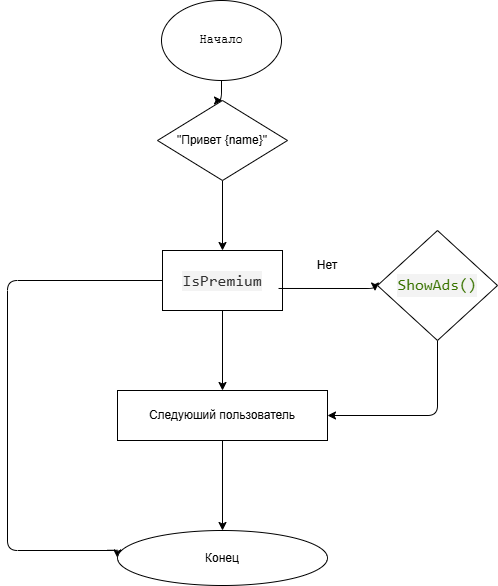

The diagram above was exported from draw.io. Its source (the exported page's mxGraphModel, read from the mxfile embedded in the PNG):
<mxGraphModel dx="1426" dy="777" grid="1" gridSize="10" guides="1" tooltips="1" connect="1" arrows="1" fold="1" page="1" pageScale="1" pageWidth="827" pageHeight="1169" background="none" math="0" shadow="0">
  <root>
    <mxCell id="0" />
    <mxCell id="1" parent="0" />
    <mxCell id="TJjHuYLRgwp9fMEp8j_S-3" edge="1" parent="1" source="TJjHuYLRgwp9fMEp8j_S-1" style="edgeStyle=orthogonalEdgeStyle;orthogonalLoop=1;jettySize=auto;html=1;" target="TJjHuYLRgwp9fMEp8j_S-2" value="">
      <mxGeometry relative="1" as="geometry" />
    </mxCell>
    <mxCell id="TJjHuYLRgwp9fMEp8j_S-1" parent="1" style="ellipse;whiteSpace=wrap;html=1;fontFamily=Courier New;labelBackgroundColor=none;rounded=0;" value="&lt;font dir=&quot;auto&quot; style=&quot;vertical-align: inherit;&quot;&gt;&lt;font dir=&quot;auto&quot; style=&quot;vertical-align: inherit;&quot;&gt;Начало&lt;/font&gt;&lt;/font&gt;" vertex="1">
      <mxGeometry height="80" width="120" x="354" y="90" as="geometry" />
    </mxCell>
    <mxCell id="TJjHuYLRgwp9fMEp8j_S-13" edge="1" parent="1" source="TJjHuYLRgwp9fMEp8j_S-2" style="edgeStyle=orthogonalEdgeStyle;orthogonalLoop=1;jettySize=auto;html=1;" target="TJjHuYLRgwp9fMEp8j_S-12" value="">
      <mxGeometry relative="1" as="geometry" />
    </mxCell>
    <mxCell id="TJjHuYLRgwp9fMEp8j_S-2" parent="1" style="rhombus;whiteSpace=wrap;html=1;labelBackgroundColor=none;rounded=0;points=[[0,0,0,0,0],[0,0.5,0,0,0],[0,1,0,0,0],[0.5,0,0,0,0],[0.5,1,0,0,0],[1,0,0,0,0],[1,0.5,0,0,0],[1,1,0,0,0]];" value="&lt;font dir=&quot;auto&quot; style=&quot;vertical-align: inherit;&quot;&gt;&lt;font dir=&quot;auto&quot; style=&quot;vertical-align: inherit;&quot;&gt;&quot;Привет {name}&quot;&lt;/font&gt;&lt;/font&gt;" vertex="1">
      <mxGeometry height="80" width="130" x="350" y="190" as="geometry" />
    </mxCell>
    <mxCell id="TJjHuYLRgwp9fMEp8j_S-23" edge="1" parent="1" source="TJjHuYLRgwp9fMEp8j_S-12" style="edgeStyle=orthogonalEdgeStyle;orthogonalLoop=1;jettySize=auto;html=1;" target="TJjHuYLRgwp9fMEp8j_S-22" value="">
      <mxGeometry relative="1" as="geometry" />
    </mxCell>
    <mxCell id="TJjHuYLRgwp9fMEp8j_S-30" edge="1" parent="1" source="TJjHuYLRgwp9fMEp8j_S-12" style="edgeStyle=orthogonalEdgeStyle;orthogonalLoop=1;jettySize=auto;html=1;exitX=0;exitY=0.5;exitDx=0;exitDy=0;entryX=0;entryY=0.5;entryDx=0;entryDy=0;" target="TJjHuYLRgwp9fMEp8j_S-26">
      <mxGeometry relative="1" as="geometry">
        <Array as="points">
          <mxPoint x="200" y="370" />
          <mxPoint x="200" y="640" />
          <mxPoint x="310" y="640" />
        </Array>
      </mxGeometry>
    </mxCell>
    <mxCell id="TJjHuYLRgwp9fMEp8j_S-12" parent="1" style="rounded=0;whiteSpace=wrap;html=1;labelBackgroundColor=none;" value="&lt;pre class=&quot;hljs language-csharp&quot; style=&quot;box-sizing: border-box; font-family: monospace, serif; font-size: 16px; text-wrap-mode: wrap; overflow-wrap: break-word; background: rgb(243, 243, 243); color: rgb(49, 49, 49); line-height: 20px; margin: 0px; text-align: left;&quot;&gt;&lt;font dir=&quot;auto&quot; style=&quot;vertical-align: inherit;&quot;&gt;&lt;font dir=&quot;auto&quot; style=&quot;vertical-align: inherit;&quot;&gt;&lt;font dir=&quot;auto&quot; style=&quot;vertical-align: inherit;&quot;&gt;&lt;font dir=&quot;auto&quot; style=&quot;vertical-align: inherit;&quot;&gt;IsPremium&lt;/font&gt;&lt;/font&gt;&lt;/font&gt;&lt;/font&gt;&lt;/pre&gt;" vertex="1">
      <mxGeometry height="60" width="120" x="355" y="340" as="geometry" />
    </mxCell>
    <mxCell id="TJjHuYLRgwp9fMEp8j_S-16" edge="1" parent="1" source="TJjHuYLRgwp9fMEp8j_S-12" style="edgeStyle=orthogonalEdgeStyle;orthogonalLoop=1;jettySize=auto;html=1;exitX=0.967;exitY=0.633;exitDx=0;exitDy=0;exitPerimeter=0;" value="">
      <mxGeometry relative="1" as="geometry">
        <Array as="points">
          <mxPoint x="568" y="378" />
        </Array>
        <mxPoint x="515" y="378.5" as="sourcePoint" />
        <mxPoint x="567.5" y="380.5" as="targetPoint" />
      </mxGeometry>
    </mxCell>
    <mxCell id="TJjHuYLRgwp9fMEp8j_S-19" parent="1" style="text;html=1;whiteSpace=wrap;strokeColor=none;fillColor=none;align=center;verticalAlign=middle;rounded=0;" value="&lt;font dir=&quot;auto&quot; style=&quot;vertical-align: inherit;&quot;&gt;&lt;font dir=&quot;auto&quot; style=&quot;vertical-align: inherit;&quot;&gt;Нет&lt;/font&gt;&lt;/font&gt;" vertex="1">
      <mxGeometry height="30" width="60" x="490" y="340" as="geometry" />
    </mxCell>
    <mxCell id="TJjHuYLRgwp9fMEp8j_S-25" edge="1" parent="1" source="TJjHuYLRgwp9fMEp8j_S-20" style="edgeStyle=orthogonalEdgeStyle;orthogonalLoop=1;jettySize=auto;html=1;exitX=0.5;exitY=1;exitDx=0;exitDy=0;entryX=1;entryY=0.5;entryDx=0;entryDy=0;" target="TJjHuYLRgwp9fMEp8j_S-22">
      <mxGeometry relative="1" as="geometry" />
    </mxCell>
    <mxCell id="TJjHuYLRgwp9fMEp8j_S-20" parent="1" style="rhombus;whiteSpace=wrap;html=1;" value="&lt;pre class=&quot;hljs language-scss&quot; style=&quot;box-sizing: border-box; font-family: monospace, serif; font-size: 16px; text-wrap-mode: wrap; overflow-wrap: break-word; background: rgb(243, 243, 243); color: rgb(49, 49, 49); line-height: 20px; margin: 0px; text-align: left;&quot;&gt;&lt;span class=&quot;hljs-built_in&quot; style=&quot;box-sizing: border-box; color: rgb(57, 115, 0); font-style: inherit; font-variant: inherit; font-weight: inherit; font-stretch: inherit; font-size: inherit; line-height: 1.4em; font-family: inherit; font-optical-sizing: inherit; font-size-adjust: inherit; font-kerning: inherit; font-feature-settings: inherit; font-variation-settings: inherit; font-language-override: inherit;&quot;&gt;&lt;font dir=&quot;auto&quot; style=&quot;vertical-align: inherit;&quot;&gt;&lt;font dir=&quot;auto&quot; style=&quot;vertical-align: inherit;&quot;&gt;ShowAds()&lt;/font&gt;&lt;/font&gt;&lt;/span&gt;&lt;/pre&gt;" vertex="1">
      <mxGeometry height="110" width="120" x="570" y="320" as="geometry" />
    </mxCell>
    <mxCell id="TJjHuYLRgwp9fMEp8j_S-27" edge="1" parent="1" source="TJjHuYLRgwp9fMEp8j_S-22" style="edgeStyle=orthogonalEdgeStyle;orthogonalLoop=1;jettySize=auto;html=1;" target="TJjHuYLRgwp9fMEp8j_S-26" value="">
      <mxGeometry relative="1" as="geometry" />
    </mxCell>
    <mxCell id="TJjHuYLRgwp9fMEp8j_S-22" parent="1" style="rounded=0;whiteSpace=wrap;html=1;labelBackgroundColor=none;" value="&lt;font dir=&quot;auto&quot; style=&quot;vertical-align: inherit;&quot;&gt;&lt;font dir=&quot;auto&quot; style=&quot;vertical-align: inherit;&quot;&gt;Следуюший пользователь&lt;/font&gt;&lt;/font&gt;" vertex="1">
      <mxGeometry height="50" width="210" x="310" y="480" as="geometry" />
    </mxCell>
    <mxCell id="TJjHuYLRgwp9fMEp8j_S-26" parent="1" style="ellipse;whiteSpace=wrap;html=1;rounded=0;labelBackgroundColor=none;" value="&lt;font dir=&quot;auto&quot; style=&quot;vertical-align: inherit;&quot;&gt;&lt;font dir=&quot;auto&quot; style=&quot;vertical-align: inherit;&quot;&gt;Конец&lt;/font&gt;&lt;/font&gt;" vertex="1">
      <mxGeometry height="55" width="210" x="310" y="620" as="geometry" />
    </mxCell>
  </root>
</mxGraphModel>